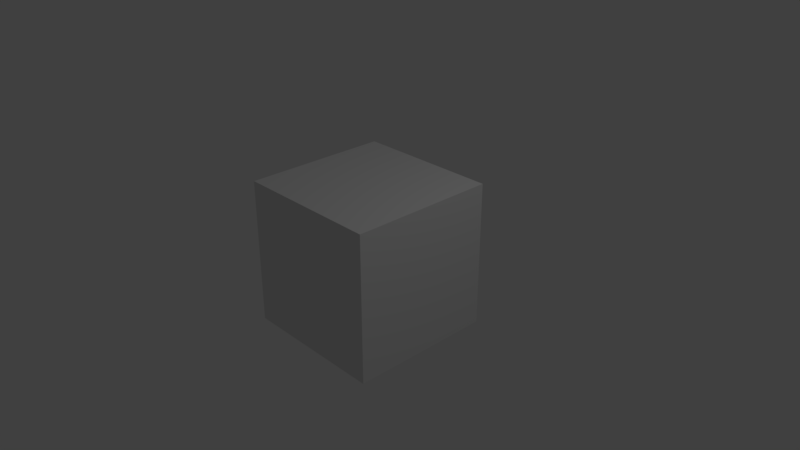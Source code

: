 # Source: start_env.blend  (saved by Blender 2.79.0; exported with 4.5.12 LTS)
import bpy
from mathutils import Matrix  # noqa: F401  (used for matrix-valued properties, if any)

bpy.ops.wm.read_factory_settings(use_empty=True)
scene = bpy.context.scene
scene.name = 'Scene'

# ---- collections
col_collection_1 = bpy.data.collections.new('Collection 1'); scene.collection.children.link(col_collection_1)

# ---- materials (node trees are filled in below, after node groups)
mat_material = bpy.data.materials.new('Material')
mat_material.alpha_threshold = 0.0
mat_material.use_transparent_shadow = False
mat_material.roughness = 0.5
mat_material.line_color = (0.0, 0.0, 0.0, 1.0)

# ---- material node trees

# ---- world
world_world = bpy.data.worlds.new('World'); scene.world = world_world
world_world.color = (0.05088, 0.05088, 0.05088)
world_world.use_sun_shadow = False
world_world.sun_shadow_jitter_overblur = 0.0
world_world.cycles.sampling_method = 'MANUAL'

# ---- cameras
cam_camera = bpy.data.cameras.new('Camera')
cam_camera.clip_end = 100.0
cam_camera.lens = 35.0
cam_camera.sensor_width = 32.0
cam_camera.sensor_height = 18.0
cam_camera.ortho_scale = 7.314
cam_camera.dof.focus_distance = 0.0
cam_camera.dof.aperture_fstop = 128.0

# ---- lights
light_lamp = bpy.data.lights.new('Lamp', 'POINT')
light_lamp.transmission_factor = 0.0
light_lamp.cutoff_distance = 30.0
light_lamp.energy = 100.0
light_lamp.shadow_buffer_clip_start = 1.001
light_lamp.shadow_soft_size = 0.1
light_lamp.shadow_maximum_resolution = 0.006
light_lamp.use_absolute_resolution = True

# ---- meshes
me_cube = bpy.data.meshes.new('Cube')
me_cube.from_pydata([(1.0, 1.0, -1.0), (1.0, -1.0, -1.0), (-1.0, -1.0, -1.0), (-1.0, 1.0, -1.0), (1.0, 1.0, 1.0), (1.0, -1.0, 1.0), (-1.0, -1.0, 1.0), (-1.0, 1.0, 1.0)], [], [(0, 1, 2, 3), (4, 7, 6, 5), (0, 4, 5, 1), (1, 5, 6, 2), (2, 6, 7, 3), (4, 0, 3, 7)])
me_cube.materials.append(mat_material)
me_cube.use_remesh_preserve_volume = False
me_cube.use_remesh_preserve_attributes = False
me_cube.use_mirror_vertex_groups = False
me_cube.update()

# ---- objects
ob_cube = bpy.data.objects.new('Cube', me_cube)
ob_lamp = bpy.data.objects.new('Lamp', light_lamp)
ob_camera = bpy.data.objects.new('Camera', cam_camera)

# ---- transforms, parenting, visibility, modifiers, constraints
ob_cube.location = (0.0, 0.0, 0.0)
ob_cube.lock_rotations_4d = False
ob_cube.empty_display_type = 'ARROWS'
ob_cube.lineart.crease_threshold = 0.0
ob_lamp.location = (4.076, 1.005, 5.904)
ob_lamp.rotation_euler = (0.6503, 0.05522, 1.866)
ob_lamp.lock_rotations_4d = False
ob_lamp.empty_display_type = 'ARROWS'
ob_lamp.color = (0.0, 0.0, 0.0, 0.0)
ob_lamp.lineart.crease_threshold = 0.0
ob_camera.location = (7.481, -6.508, 5.344)
ob_camera.rotation_euler = (1.109, 0.0, 0.8149)
ob_camera.lock_rotations_4d = False
ob_camera.empty_display_type = 'ARROWS'
ob_camera.color = (0.0, 0.0, 0.0, 0.0)
ob_camera.display_type = 'WIRE'
ob_camera.lineart.crease_threshold = 0.0

# ---- collection membership
col_collection_1.objects.link(ob_cube)
col_collection_1.objects.link(ob_lamp)
col_collection_1.objects.link(ob_camera)

# ---- scene / render settings (as saved in the file)
scene.camera = ob_camera
scene.frame_start = 1; scene.frame_end = 250; scene.frame_set(1)
scene.render.engine = 'BLENDER_EEVEE_NEXT'
scene.render.resolution_percentage = 50
scene.render.dither_intensity = 0.0
scene.cycles.use_denoising = False
scene.cycles.samples = 128
scene.cycles.sampling_pattern = 'TABULATED_SOBOL'
scene.cycles.use_adaptive_sampling = False
scene.cycles.use_light_tree = False
scene.cycles.blur_glossy = 0.0
scene.cycles.sample_clamp_indirect = 0.0
scene.view_settings.view_transform = 'Standard'
bpy.context.view_layer.update()
